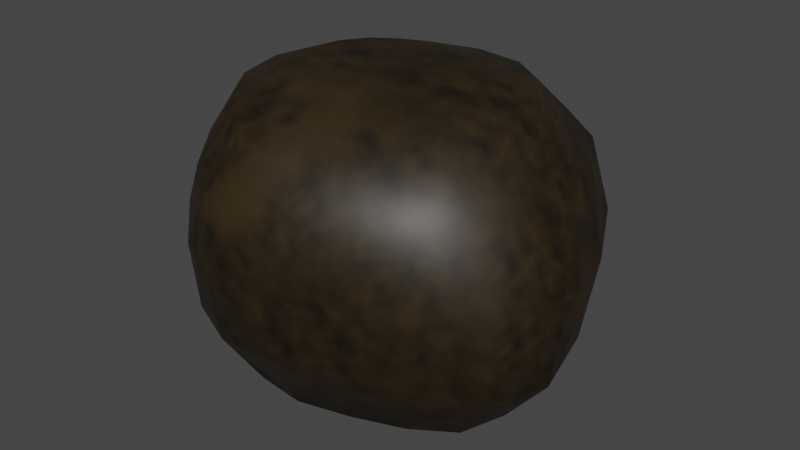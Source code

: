 # Source: truffle.blend  (saved by Blender 3.4.6; exported with 4.5.12 LTS)
import bpy
from mathutils import Matrix  # noqa: F401  (used for matrix-valued properties, if any)

bpy.ops.wm.read_factory_settings(use_empty=True)
scene = bpy.context.scene
scene.name = 'Scene'

# ---- collections
col_collection = bpy.data.collections.new('Collection'); scene.collection.children.link(col_collection)

# ---- images (referenced by path relative to the original .blend; pixels are not part of the script)
import os
ASSET_DIR = os.environ.get("B2B_ASSET_DIR", "")  # directory of the original .blend (textures are referenced by path, not embedded)
HERE = os.path.dirname(os.path.abspath(__file__))  # packed textures are extracted next to this script under _unpacked/

def load_image(name, relpath, width, height, colorspace="sRGB"):
    """Load a texture the original file referenced (path relative to the .blend, or extracted next to this script)."""
    p = next((c for c in (os.path.join(HERE, relpath), os.path.join(ASSET_DIR, relpath)) if relpath and os.path.exists(c)), "")
    if p:
        img = bpy.data.images.load(p, check_existing=True)
        img.name = name
    else:  # same state as the original file: an image datablock whose file is absent (Cycles renders it pink)
        img = bpy.data.images.new(name, width, height)
        img.source = "FILE"
        img.filepath = "//" + (relpath or name)
    img.colorspace_settings.name = colorspace
    return img
img_truffle_albedo = load_image('Truffle_Albedo', '_unpacked/Truffle_Albedo.d991bc52.png', 1024, 1024, 'sRGB')

# ---- materials (node trees are filled in below, after node groups)
mat_material_001 = bpy.data.materials.new('Material.001')
mat_material_001.use_transparent_shadow = False

# ---- material node trees
mat_material_001.use_nodes = True; mat_material_001.node_tree.nodes.clear()
_N = mat_material_001.node_tree.nodes; _L = mat_material_001.node_tree.links
n0 = _N.new('ShaderNodeOutputMaterial'); n0.name = 'Material Output'; n0.location = (337, 260)
n1 = _N.new('ShaderNodeTexImage'); n1.name = 'Image Texture'; n1.location = (-362, 240)
n1.image = img_truffle_albedo
n2 = _N.new('ShaderNodeBsdfPrincipled'); n2.name = 'Principled BSDF'; n2.location = (47, 260)
n2.distribution = 'GGX'
n2.subsurface_method = 'RANDOM_WALK_SKIN'
n2.inputs[3].default_value = 1.45
n2.inputs[27].default_value = (0.0, 0.0, 0.0, 1.0)
n2.inputs[28].default_value = 1.0
_L.new(n2.outputs[0], n0.inputs[0])
_L.new(n1.outputs[0], n2.inputs[0])
n0.is_active_output = True

# ---- world
world_world = bpy.data.worlds.new('World'); scene.world = world_world
world_world.use_nodes = True; world_world.node_tree.nodes.clear()
_N = world_world.node_tree.nodes; _L = world_world.node_tree.links
n0 = _N.new('ShaderNodeOutputWorld'); n0.name = 'World Output'; n0.location = (300, 300)
n1 = _N.new('ShaderNodeBackground'); n1.name = 'Background'; n1.location = (10, 300)
n1.inputs[0].default_value = (0.05088, 0.05088, 0.05088, 1.0)
_L.new(n1.outputs[0], n0.inputs[0])
n0.is_active_output = True
world_world.color = (0.05088, 0.05088, 0.05088)
world_world.use_sun_shadow = False
world_world.sun_shadow_jitter_overblur = 0.0

# ---- meshes
me_sphere = bpy.data.meshes.new('Sphere')
me_sphere.from_pydata([(-0.0004844, -0.1788, -0.07621), (0.002241, -0.1899, -0.0009697), (-0.001294, -0.185, 0.05863), (-0.01353, -0.1022, 0.1324), (-0.01515, -0.0754, -0.1734), (-0.0526, -0.1376, -0.1429), (-0.06132, -0.1783, -0.08062), (-0.05939, -0.1917, -0.003177), (-0.06009, -0.1812, 0.0651), (-0.05579, -0.1464, 0.1156), (-0.04121, -0.09412, 0.1388), (-0.04007, -0.05912, -0.1733), (-0.09805, -0.1146, -0.14), (-0.1172, -0.154, -0.0785), (-0.1166, -0.1633, -0.004717), (-0.1146, -0.1452, 0.07031), (-0.0998, -0.1126, 0.1266), (-0.06502, -0.07485, 0.146), (-0.05775, -0.03653, -0.1725), (-0.1353, -0.08266, -0.1345), (-0.1689, -0.1141, -0.0691), (-0.1742, -0.1107, 0.002577), (-0.1634, -0.08577, 0.07268), (-0.1335, -0.06424, 0.1311), (-0.08122, -0.04789, 0.1513), (-0.06496, -0.009126, -0.172), (-0.1555, -0.03718, -0.1315), (-0.2026, -0.05588, -0.0625), (-0.2114, -0.04021, 0.007856), (-0.1899, -0.01407, 0.07448), (-0.1469, -0.008913, 0.1311), (-0.0866, -0.01755, 0.1541), (-0.05919, 0.02096, -0.1724), (-0.1459, 0.02156, -0.1339), (-0.196, 0.02469, -0.0668), (-0.2025, 0.04566, 0.003916), (-0.1775, 0.06033, 0.07277), (-0.1362, 0.04523, 0.1311), (-0.08066, 0.01199, 0.1547), (-0.04143, 0.04802, -0.1731), (-0.1088, 0.08201, -0.1393), (-0.1465, 0.1076, -0.07627), (-0.1522, 0.1271, -0.002852), (-0.1358, 0.1232, 0.07167), (-0.1055, 0.09111, 0.1311), (-0.06407, 0.03682, 0.1547), (-0.01556, 0.06561, -0.1733), (-0.0568, 0.1222, -0.1424), (-0.07625, 0.1618, -0.08022), (-0.07865, 0.1778, -0.003199), (-0.07326, 0.1644, 0.07241), (-0.05964, 0.1218, 0.1311), (-0.03924, 0.05341, 0.1547), (0.01414, 0.07185, -0.1734), (0.001217, 0.1355, -0.1422), (0.006178, 0.1803, -0.07621), (0.01155, 0.1966, 0.003063), (0.006178, 0.1803, 0.07686), (-0.003732, 0.1329, 0.132), (-0.009952, 0.05924, 0.1547), (-0.01426, -0.02601, 0.1487), (0.02357, -0.003683, -0.1803), (0.04343, 0.06602, -0.1734), (0.05676, 0.1249, -0.1416), (0.08226, 0.1673, -0.07347), (0.09619, 0.183, 0.0072), (0.08226, 0.1673, 0.0796), (0.05199, 0.1225, 0.133), (0.01933, 0.0534, 0.1547), (0.06933, 0.04807, -0.1734), (0.1069, 0.08652, -0.1423), (0.1435, 0.1172, -0.07636), (0.1549, 0.1355, 0.003022), (0.1368, 0.1261, 0.07686), (0.09632, 0.09156, 0.1322), (0.04397, 0.03638, 0.1536), (0.08778, 0.02029, -0.1738), (0.1445, 0.02732, -0.1443), (0.1899, 0.03551, -0.08113), (0.1969, 0.05308, -0.003619), (0.17, 0.06193, 0.07237), (0.1251, 0.04523, 0.1311), (0.05998, 0.01023, 0.1502), (0.09409, -0.01051, -0.1743), (0.1588, -0.03373, -0.1458), (0.2113, -0.04775, -0.08224), (0.2161, -0.03386, -0.005482), (0.1847, -0.0124, 0.07135), (0.1352, -0.01043, 0.1271), (0.0648, -0.02134, 0.1442), (0.08715, -0.03836, -0.1743), (0.143, -0.08087, -0.1456), (0.1883, -0.1038, -0.08091), (0.1942, -0.09754, -0.003666), (0.1675, -0.08017, 0.06647), (0.1226, -0.06831, 0.1165), (0.05774, -0.05342, 0.137), (0.06896, -0.06021, -0.1738), (0.1041, -0.1107, -0.1428), (0.1336, -0.1334, -0.07606), (0.1402, -0.1346, 6.745e-05), (0.1244, -0.1299, 0.06059), (0.09024, -0.1132, 0.1066), (0.04016, -0.08007, 0.1313), (0.04343, -0.0754, -0.1734), (0.05406, -0.1319, -0.1407), (0.06771, -0.1585, -0.07299), (0.07314, -0.1666, 0.001536), (0.06386, -0.1652, 0.05763), (0.04353, -0.1429, 0.1019), (0.01502, -0.09703, 0.1295), (0.01414, -0.08122, -0.1734), (-0.0002259, -0.1445, -0.1416), (-0.007348, -0.1556, 0.1055)], [], [(113, 9, 8, 2), (1, 7, 6, 0), (112, 5, 4, 111), (3, 10, 9, 113), (2, 8, 7, 1), (0, 6, 5, 112), (111, 4, 61), (60, 10, 3), (10, 17, 16, 9), (8, 15, 14, 7), (6, 13, 12, 5), (4, 11, 61), (60, 17, 10), (9, 16, 15, 8), (7, 14, 13, 6), (5, 12, 11, 4), (13, 20, 19, 12), (11, 18, 61), (60, 24, 17), (16, 23, 22, 15), (14, 21, 20, 13), (12, 19, 18, 11), (17, 24, 23, 16), (15, 22, 21, 14), (60, 31, 24), (23, 30, 29, 22), (21, 28, 27, 20), (19, 26, 25, 18), (24, 31, 30, 23), (22, 29, 28, 21), (20, 27, 26, 19), (18, 25, 61), (26, 33, 32, 25), (31, 38, 37, 30), (29, 36, 35, 28), (27, 34, 33, 26), (25, 32, 61), (60, 38, 31), (30, 37, 36, 29), (28, 35, 34, 27), (38, 45, 44, 37), (36, 43, 42, 35), (34, 41, 40, 33), (32, 39, 61), (60, 45, 38), (37, 44, 43, 36), (35, 42, 41, 34), (33, 40, 39, 32), (39, 46, 61), (60, 52, 45), (44, 51, 50, 43), (42, 49, 48, 41), (40, 47, 46, 39), (45, 52, 51, 44), (43, 50, 49, 42), (41, 48, 47, 40), (51, 58, 57, 50), (49, 56, 55, 48), (47, 54, 53, 46), (52, 59, 58, 51), (50, 57, 56, 49), (48, 55, 54, 47), (46, 53, 61), (60, 59, 52), (59, 68, 67, 58), (57, 66, 65, 56), (55, 64, 63, 54), (53, 62, 61), (60, 68, 59), (58, 67, 66, 57), (56, 65, 64, 55), (54, 63, 62, 53), (66, 73, 72, 65), (64, 71, 70, 63), (62, 69, 61), (60, 75, 68), (67, 74, 73, 66), (65, 72, 71, 64), (63, 70, 69, 62), (68, 75, 74, 67), (60, 82, 75), (74, 81, 80, 73), (72, 79, 78, 71), (70, 77, 76, 69), (75, 82, 81, 74), (73, 80, 79, 72), (71, 78, 77, 70), (69, 76, 61), (79, 86, 85, 78), (77, 84, 83, 76), (82, 89, 88, 81), (80, 87, 86, 79), (78, 85, 84, 77), (76, 83, 61), (60, 89, 82), (81, 88, 87, 80), (89, 96, 95, 88), (87, 94, 93, 86), (85, 92, 91, 84), (83, 90, 61), (60, 96, 89), (88, 95, 94, 87), (86, 93, 92, 85), (84, 91, 90, 83), (92, 99, 98, 91), (90, 97, 61), (60, 103, 96), (95, 102, 101, 94), (93, 100, 99, 92), (91, 98, 97, 90), (96, 103, 102, 95), (94, 101, 100, 93), (60, 110, 103), (102, 109, 108, 101), (100, 107, 106, 99), (98, 105, 104, 97), (103, 110, 109, 102), (101, 108, 107, 100), (99, 106, 105, 98), (97, 104, 61), (105, 112, 111, 104), (110, 3, 113, 109), (108, 2, 1, 107), (106, 0, 112, 105), (104, 111, 61), (60, 3, 110), (109, 113, 2, 108), (107, 1, 0, 106)])
me_sphere.polygons.foreach_set('use_smooth', [True] * 128)
_uv = me_sphere.uv_layers.new(name='UVMap')
_uv.uv.foreach_set('vector', [0.75, 0.25, 0.6875, 0.25, 0.6875, 0.375, 0.75, 0.375, 0.75, 0.5, 0.6875, 0.5, 0.6875, 0.625, 0.75, 0.625, 0.75, 0.75, 0.6875, 0.75, 0.6875, 0.875, 0.75, 0.875, 0.75, 0.125, 0.6875, 0.125, 0.6875, 0.25, 0.75, 0.25, 0.75, 0.375, 0.6875, 0.375, 0.6875, 0.5, 0.75, 0.5, 0.75, 0.625, 0.6875, 0.625, 0.6875, 0.75, 0.75, 0.75, 0.75, 0.875, 0.6875, 0.875, 0.7187, 1.0, 0.7188, 0.0, 0.6875, 0.125, 0.75, 0.125, 0.6875, 0.125, 0.625, 0.125, 0.625, 0.25, 0.6875, 0.25, 0.6875, 0.375, 0.625, 0.375, 0.625, 0.5, 0.6875, 0.5, 0.6875, 0.625, 0.625, 0.625, 0.625, 0.75, 0.6875, 0.75, 0.6875, 0.875, 0.625, 0.875, 0.6562, 1.0, 0.6562, 0.0, 0.625, 0.125, 0.6875, 0.125, 0.6875, 0.25, 0.625, 0.25, 0.625, 0.375, 0.6875, 0.375, 0.6875, 0.5, 0.625, 0.5, 0.625, 0.625, 0.6875, 0.625, 0.6875, 0.75, 0.625, 0.75, 0.625, 0.875, 0.6875, 0.875, 0.625, 0.625, 0.5625, 0.625, 0.5625, 0.75, 0.625, 0.75, 0.625, 0.875, 0.5625, 0.875, 0.5938, 1.0, 0.5938, 0.0, 0.5625, 0.125, 0.625, 0.125, 0.625, 0.25, 0.5625, 0.25, 0.5625, 0.375, 0.625, 0.375, 0.625, 0.5, 0.5625, 0.5, 0.5625, 0.625, 0.625, 0.625, 0.625, 0.75, 0.5625, 0.75, 0.5625, 0.875, 0.625, 0.875, 0.625, 0.125, 0.5625, 0.125, 0.5625, 0.25, 0.625, 0.25, 0.625, 0.375, 0.5625, 0.375, 0.5625, 0.5, 0.625, 0.5, 0.5312, 0.0, 0.5, 0.125, 0.5625, 0.125, 0.5625, 0.25, 0.5, 0.25, 0.5, 0.375, 0.5625, 0.375, 0.5625, 0.5, 0.5, 0.5, 0.5, 0.625, 0.5625, 0.625, 0.5625, 0.75, 0.5, 0.75, 0.5, 0.875, 0.5625, 0.875, 0.5625, 0.125, 0.5, 0.125, 0.5, 0.25, 0.5625, 0.25, 0.5625, 0.375, 0.5, 0.375, 0.5, 0.5, 0.5625, 0.5, 0.5625, 0.625, 0.5, 0.625, 0.5, 0.75, 0.5625, 0.75, 0.5625, 0.875, 0.5, 0.875, 0.5312, 1.0, 0.5, 0.75, 0.4375, 0.75, 0.4375, 0.875, 0.5, 0.875, 0.5, 0.125, 0.4375, 0.125, 0.4375, 0.25, 0.5, 0.25, 0.5, 0.375, 0.4375, 0.375, 0.4375, 0.5, 0.5, 0.5, 0.5, 0.625, 0.4375, 0.625, 0.4375, 0.75, 0.5, 0.75, 0.5, 0.875, 0.4375, 0.875, 0.4687, 1.0, 0.4687, 0.0, 0.4375, 0.125, 0.5, 0.125, 0.5, 0.25, 0.4375, 0.25, 0.4375, 0.375, 0.5, 0.375, 0.5, 0.5, 0.4375, 0.5, 0.4375, 0.625, 0.5, 0.625, 0.4375, 0.125, 0.375, 0.125, 0.375, 0.25, 0.4375, 0.25, 0.4375, 0.375, 0.375, 0.375, 0.375, 0.5, 0.4375, 0.5, 0.4375, 0.625, 0.375, 0.625, 0.375, 0.75, 0.4375, 0.75, 0.4375, 0.875, 0.375, 0.875, 0.4062, 1.0, 0.4062, 0.0, 0.375, 0.125, 0.4375, 0.125, 0.4375, 0.25, 0.375, 0.25, 0.375, 0.375, 0.4375, 0.375, 0.4375, 0.5, 0.375, 0.5, 0.375, 0.625, 0.4375, 0.625, 0.4375, 0.75, 0.375, 0.75, 0.375, 0.875, 0.4375, 0.875, 0.375, 0.875, 0.3125, 0.875, 0.3437, 1.0, 0.3437, 0.0, 0.3125, 0.125, 0.375, 0.125, 0.375, 0.25, 0.3125, 0.25, 0.3125, 0.375, 0.375, 0.375, 0.375, 0.5, 0.3125, 0.5, 0.3125, 0.625, 0.375, 0.625, 0.375, 0.75, 0.3125, 0.75, 0.3125, 0.875, 0.375, 0.875, 0.375, 0.125, 0.3125, 0.125, 0.3125, 0.25, 0.375, 0.25, 0.375, 0.375, 0.3125, 0.375, 0.3125, 0.5, 0.375, 0.5, 0.375, 0.625, 0.3125, 0.625, 0.3125, 0.75, 0.375, 0.75, 0.3125, 0.25, 0.25, 0.25, 0.25, 0.375, 0.3125, 0.375, 0.3125, 0.5, 0.25, 0.5, 0.25, 0.625, 0.3125, 0.625, 0.3125, 0.75, 0.25, 0.75, 0.25, 0.875, 0.3125, 0.875, 0.3125, 0.125, 0.25, 0.125, 0.25, 0.25, 0.3125, 0.25, 0.3125, 0.375, 0.25, 0.375, 0.25, 0.5, 0.3125, 0.5, 0.3125, 0.625, 0.25, 0.625, 0.25, 0.75, 0.3125, 0.75, 0.3125, 0.875, 0.25, 0.875, 0.2812, 1.0, 0.2812, 0.0, 0.25, 0.125, 0.3125, 0.125, 0.25, 0.125, 0.1875, 0.125, 0.1875, 0.25, 0.25, 0.25, 0.25, 0.375, 0.1875, 0.375, 0.1875, 0.5, 0.25, 0.5, 0.25, 0.625, 0.1875, 0.625, 0.1875, 0.75, 0.25, 0.75, 0.25, 0.875, 0.1875, 0.875, 0.2187, 1.0, 0.2187, 0.0, 0.1875, 0.125, 0.25, 0.125, 0.25, 0.25, 0.1875, 0.25, 0.1875, 0.375, 0.25, 0.375, 0.25, 0.5, 0.1875, 0.5, 0.1875, 0.625, 0.25, 0.625, 0.25, 0.75, 0.1875, 0.75, 0.1875, 0.875, 0.25, 0.875, 0.1875, 0.375, 0.125, 0.375, 0.125, 0.5, 0.1875, 0.5, 0.1875, 0.625, 0.125, 0.625, 0.125, 0.75, 0.1875, 0.75, 0.1875, 0.875, 0.125, 0.875, 0.1562, 1.0, 0.1562, 0.0, 0.125, 0.125, 0.1875, 0.125, 0.1875, 0.25, 0.125, 0.25, 0.125, 0.375, 0.1875, 0.375, 0.1875, 0.5, 0.125, 0.5, 0.125, 0.625, 0.1875, 0.625, 0.1875, 0.75, 0.125, 0.75, 0.125, 0.875, 0.1875, 0.875, 0.1875, 0.125, 0.125, 0.125, 0.125, 0.25, 0.1875, 0.25, 0.09375, 0.0, 0.0625, 0.125, 0.125, 0.125, 0.125, 0.25, 0.0625, 0.25, 0.0625, 0.375, 0.125, 0.375, 0.125, 0.5, 0.0625, 0.5, 0.0625, 0.625, 0.125, 0.625, 0.125, 0.75, 0.0625, 0.75, 0.0625, 0.875, 0.125, 0.875, 0.125, 0.125, 0.0625, 0.125, 0.0625, 0.25, 0.125, 0.25, 0.125, 0.375, 0.0625, 0.375, 0.0625, 0.5, 0.125, 0.5, 0.125, 0.625, 0.0625, 0.625, 0.0625, 0.75, 0.125, 0.75, 0.125, 0.875, 0.0625, 0.875, 0.09375, 1.0, 0.0625, 0.5, 0.0, 0.5, 0.0, 0.625, 0.0625, 0.625, 0.0625, 0.75, 0.0, 0.75, 0.0, 0.875, 0.0625, 0.875, 0.0625, 0.125, 0.0, 0.125, 0.0, 0.25, 0.0625, 0.25, 0.0625, 0.375, 0.0, 0.375, 0.0, 0.5, 0.0625, 0.5, 0.0625, 0.625, 0.0, 0.625, 0.0, 0.75, 0.0625, 0.75, 0.0625, 0.875, 0.0, 0.875, 0.03125, 1.0, 0.03125, 0.0, 0.0, 0.125, 0.0625, 0.125, 0.0625, 0.25, 0.0, 0.25, 0.0, 0.375, 0.0625, 0.375, 1.0, 0.125, 0.9375, 0.125, 0.9375, 0.25, 1.0, 0.25, 1.0, 0.375, 0.9375, 0.375, 0.9375, 0.5, 1.0, 0.5, 1.0, 0.625, 0.9375, 0.625, 0.9375, 0.75, 1.0, 0.75, 1.0, 0.875, 0.9375, 0.875, 0.9687, 1.0, 0.9687, 0.0, 0.9375, 0.125, 1.0, 0.125, 1.0, 0.25, 0.9375, 0.25, 0.9375, 0.375, 1.0, 0.375, 1.0, 0.5, 0.9375, 0.5, 0.9375, 0.625, 1.0, 0.625, 1.0, 0.75, 0.9375, 0.75, 0.9375, 0.875, 1.0, 0.875, 0.9375, 0.625, 0.875, 0.625, 0.875, 0.75, 0.9375, 0.75, 0.9375, 0.875, 0.875, 0.875, 0.9062, 1.0, 0.9062, 0.0, 0.875, 0.125, 0.9375, 0.125, 0.9375, 0.25, 0.875, 0.25, 0.875, 0.375, 0.9375, 0.375, 0.9375, 0.5, 0.875, 0.5, 0.875, 0.625, 0.9375, 0.625, 0.9375, 0.75, 0.875, 0.75, 0.875, 0.875, 0.9375, 0.875, 0.9375, 0.125, 0.875, 0.125, 0.875, 0.25, 0.9375, 0.25, 0.9375, 0.375, 0.875, 0.375, 0.875, 0.5, 0.9375, 0.5, 0.8437, 0.0, 0.8125, 0.125, 0.875, 0.125, 0.875, 0.25, 0.8125, 0.25, 0.8125, 0.375, 0.875, 0.375, 0.875, 0.5, 0.8125, 0.5, 0.8125, 0.625, 0.875, 0.625, 0.875, 0.75, 0.8125, 0.75, 0.8125, 0.875, 0.875, 0.875, 0.875, 0.125, 0.8125, 0.125, 0.8125, 0.25, 0.875, 0.25, 0.875, 0.375, 0.8125, 0.375, 0.8125, 0.5, 0.875, 0.5, 0.875, 0.625, 0.8125, 0.625, 0.8125, 0.75, 0.875, 0.75, 0.875, 0.875, 0.8125, 0.875, 0.8437, 1.0, 0.8125, 0.75, 0.75, 0.75, 0.75, 0.875, 0.8125, 0.875, 0.8125, 0.125, 0.75, 0.125, 0.75, 0.25, 0.8125, 0.25, 0.8125, 0.375, 0.75, 0.375, 0.75, 0.5, 0.8125, 0.5, 0.8125, 0.625, 0.75, 0.625, 0.75, 0.75, 0.8125, 0.75, 0.8125, 0.875, 0.75, 0.875, 0.7812, 1.0, 0.7812, 0.0, 0.75, 0.125, 0.8125, 0.125, 0.8125, 0.25, 0.75, 0.25, 0.75, 0.375, 0.8125, 0.375, 0.8125, 0.5, 0.75, 0.5, 0.75, 0.625, 0.8125, 0.625])
me_sphere.materials.append(mat_material_001)
me_sphere.update()

# ---- objects
ob_sphere = bpy.data.objects.new('Sphere', me_sphere)

# ---- transforms, parenting, visibility, modifiers, constraints
ob_sphere.location = (0.0, 0.0, 0.0)

# ---- collection membership
col_collection.objects.link(ob_sphere)

# ---- scene / render settings (as saved in the file)
scene.frame_start = 1; scene.frame_end = 250; scene.frame_set(1)
scene.render.engine = 'BLENDER_EEVEE_NEXT'
scene.cycles.sampling_pattern = 'TABULATED_SOBOL'
scene.cycles.use_light_tree = False
scene.view_settings.view_transform = 'Filmic'
bpy.context.view_layer.update()

# ---- added for rendering (the .blend has no active camera and no usable light): camera, sun
cam_auto = bpy.data.cameras.new('AutoCamera')
cam_auto.lens = 50.0
cam_auto.sensor_width = 36.0
cam_auto.clip_end = 1000.0
ob_auto_camera = bpy.data.objects.new('AutoCamera', cam_auto)
scene.collection.objects.link(ob_auto_camera)
ob_auto_camera.location = (0.620078, -0.738793, 0.481353)
ob_auto_camera.rotation_euler = (1.09748, -7.21219e-08, 0.694738)
scene.camera = ob_auto_camera
light_auto_sun = bpy.data.lights.new('AutoSun', 'SUN')
light_auto_sun.energy = 3.0
light_auto_sun.angle = 0.0523599
ob_auto_sun = bpy.data.objects.new('AutoSun', light_auto_sun)
scene.collection.objects.link(ob_auto_sun)
ob_auto_sun.rotation_euler = (0.872665, 0.174533, 0.523599)
bpy.context.view_layer.update()
